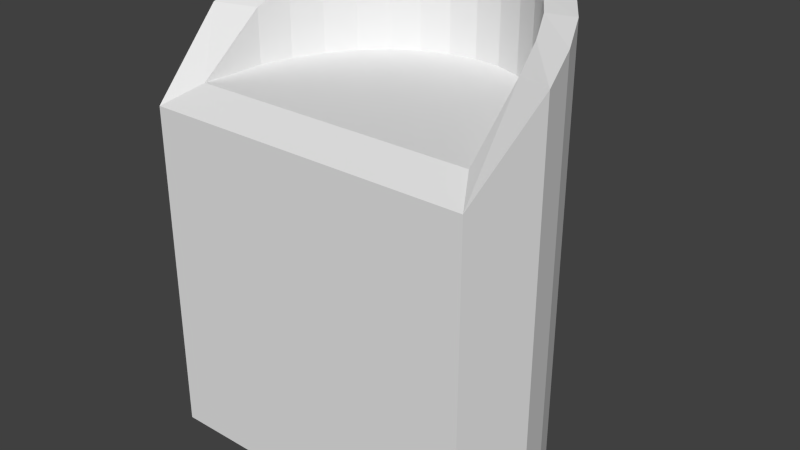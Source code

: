 # Source: Lecture_Hall.blend  (saved by Blender 2.68.0; exported with 4.5.12 LTS)
import bpy
from mathutils import Matrix  # noqa: F401  (used for matrix-valued properties, if any)

bpy.ops.wm.read_factory_settings(use_empty=True)
scene = bpy.context.scene
scene.name = 'Scene'

# ---- collections
col_collection_1 = bpy.data.collections.new('Collection 1'); scene.collection.children.link(col_collection_1)

# ---- world
world_world = bpy.data.worlds.new('World'); scene.world = world_world
world_world.color = (0.05088, 0.05088, 0.05088)
world_world.use_sun_shadow = False
world_world.sun_shadow_jitter_overblur = 0.0
world_world.cycles.sampling_method = 'MANUAL'
world_world.cycles.sample_map_resolution = 256

# ---- meshes
me_cylinder = bpy.data.meshes.new('Cylinder')
me_cylinder.from_pydata([(0.0, 1.0, -1.0), (0.0, 1.0, 1.023), (0.1951, 0.9808, -1.0), (0.1951, 0.9808, 1.023), (0.3827, 0.9239, -1.0), (0.3827, 0.9239, 1.023), (0.5556, 0.8315, -1.0), (0.5556, 0.8315, 1.023), (0.7071, 0.7071, -1.0), (0.7071, 0.7071, 1.023), (0.8315, 0.5556, -1.0), (0.8315, 0.5556, 0.999), (0.9239, 0.3827, -1.0), (0.9239, 0.3827, 0.9431), (0.9808, 0.1951, -1.0), (0.9808, 0.1951, 0.8624), (0.9061, -0.1813, -0.9988), (0.9061, -0.1813, 0.5296), (-0.9061, -0.1813, -0.9988), (-0.9061, -0.1813, 0.5296), (-0.9808, 0.1951, -1.0), (-0.9808, 0.1951, 0.8624), (-0.9239, 0.3827, -1.0), (-0.9239, 0.3827, 0.9431), (-0.8315, 0.5556, -1.0), (-0.8315, 0.5556, 0.999), (-0.7071, 0.7071, -1.0), (-0.7071, 0.7071, 1.023), (-0.5556, 0.8315, -1.0), (-0.5556, 0.8315, 1.023), (-0.3827, 0.9239, -1.0), (-0.3827, 0.9239, 1.023), (-0.1951, 0.9808, -1.0), (-0.1951, 0.9808, 1.023), (7.668e-08, 0.9106, 1.012), (0.154, 0.8954, 1.012), (0.302, 0.8505, 1.012), (0.4385, 0.7776, 1.012), (0.558, 0.6795, 1.012), (0.6562, 0.5599, 0.9883), (0.7291, 0.4234, 0.9324), (0.774, 0.2754, 0.8517), (0.7892, -0.02167, 0.6052), (-0.7892, -0.02167, 0.6052), (-0.774, 0.2754, 0.8517), (-0.7291, 0.4234, 0.9324), (-0.6562, 0.5599, 0.9883), (-0.558, 0.6795, 1.012), (-0.4385, 0.7776, 1.012), (-0.302, 0.8505, 1.012), (-0.154, 0.8954, 1.012), (7.668e-08, 0.9106, 0.6054), (0.154, 0.8954, 0.6054), (0.302, 0.8505, 0.6054), (0.4385, 0.7776, 0.6054), (0.558, 0.6795, 0.6054), (0.6562, 0.5599, 0.6054), (0.7291, 0.4234, 0.6054), (0.774, 0.2754, 0.6054), (0.7892, -0.02167, 0.6054), (-0.7892, -0.02167, 0.6054), (-0.774, 0.2754, 0.6054), (-0.7291, 0.4234, 0.6054), (-0.6562, 0.5599, 0.6054), (-0.558, 0.6795, 0.6054), (-0.4385, 0.7776, 0.6054), (-0.302, 0.8505, 0.6054), (-0.154, 0.8954, 0.6054)], [], [(0, 1, 3, 2), (2, 3, 5, 4), (4, 5, 7, 6), (6, 7, 9, 8), (8, 9, 11, 10), (10, 11, 13, 12), (12, 13, 15, 14), (14, 15, 17, 16), (18, 19, 21, 20), (20, 21, 23, 22), (22, 23, 25, 24), (24, 25, 27, 26), (26, 27, 29, 28), (28, 29, 31, 30), (1, 33, 50, 34), (32, 33, 1, 0), (30, 31, 33, 32), (17, 19, 18, 16), (46, 45, 62, 63), (31, 29, 48, 49), (27, 25, 46, 47), (3, 1, 34, 35), (23, 21, 44, 45), (19, 17, 42, 43), (15, 13, 40, 41), (11, 9, 38, 39), (7, 5, 36, 37), (33, 31, 49, 50), (29, 27, 47, 48), (25, 23, 45, 46), (21, 19, 43, 44), (17, 15, 41, 42), (13, 11, 39, 40), (9, 7, 37, 38), (5, 3, 35, 36), (53, 52, 51, 67, 66, 65, 64, 63, 62, 61, 60, 59, 58, 57, 56, 55, 54), (40, 39, 56, 57), (47, 46, 63, 64), (41, 40, 57, 58), (35, 34, 51, 52), (48, 47, 64, 65), (42, 41, 58, 59), (36, 35, 52, 53), (49, 48, 65, 66), (43, 42, 59, 60), (37, 36, 53, 54), (50, 49, 66, 67), (44, 43, 60, 61), (38, 37, 54, 55), (34, 50, 67, 51), (45, 44, 61, 62), (39, 38, 55, 56), (32, 0, 2, 4, 6, 8, 10, 12, 14, 16, 18, 20, 22, 24, 26, 28, 30)])
me_cylinder.use_remesh_preserve_volume = False
me_cylinder.use_remesh_preserve_attributes = False
me_cylinder.use_mirror_vertex_groups = False
me_cylinder.update()

# ---- objects
ob_cylinder = bpy.data.objects.new('Cylinder', me_cylinder)

# ---- transforms, parenting, visibility, modifiers, constraints
ob_cylinder.location = (0.0, 0.0, 0.0)
ob_cylinder.scale = (0.8339, 1.0, 1.0)
ob_cylinder.lineart.crease_threshold = 0.0

# ---- collection membership
col_collection_1.objects.link(ob_cylinder)

# ---- scene / render settings (as saved in the file)
scene.frame_start = 1; scene.frame_end = 250; scene.frame_set(1)
scene.render.engine = 'BLENDER_EEVEE_NEXT'
scene.render.image_settings.color_mode = 'RGB'
scene.render.image_settings.compression = 90
scene.render.resolution_percentage = 50
scene.render.dither_intensity = 0.0
scene.cycles.use_denoising = False
scene.cycles.samples = 10
scene.cycles.sampling_pattern = 'TABULATED_SOBOL'
scene.cycles.light_sampling_threshold = 0.0
scene.cycles.use_adaptive_sampling = False
scene.cycles.use_light_tree = False
scene.cycles.blur_glossy = 0.0
scene.cycles.volume_bounces = 1
scene.cycles.pixel_filter_type = 'GAUSSIAN'
scene.cycles.sample_clamp_indirect = 0.0
scene.view_settings.view_transform = 'Standard'
bpy.context.view_layer.update()

# ---- added for rendering (the .blend has no active camera and no usable light): camera, sun
cam_auto = bpy.data.cameras.new('AutoCamera')
cam_auto.lens = 50.0
cam_auto.sensor_width = 36.0
cam_auto.clip_end = 1000.0
ob_auto_camera = bpy.data.objects.new('AutoCamera', cam_auto)
scene.collection.objects.link(ob_auto_camera)
ob_auto_camera.location = (2.64372, -2.76311, 2.12656)
ob_auto_camera.rotation_euler = (1.09748, -7.21219e-08, 0.694738)
scene.camera = ob_auto_camera
light_auto_sun = bpy.data.lights.new('AutoSun', 'SUN')
light_auto_sun.energy = 3.0
light_auto_sun.angle = 0.0523599
ob_auto_sun = bpy.data.objects.new('AutoSun', light_auto_sun)
scene.collection.objects.link(ob_auto_sun)
ob_auto_sun.rotation_euler = (0.872665, 0.174533, 0.523599)
bpy.context.view_layer.update()
